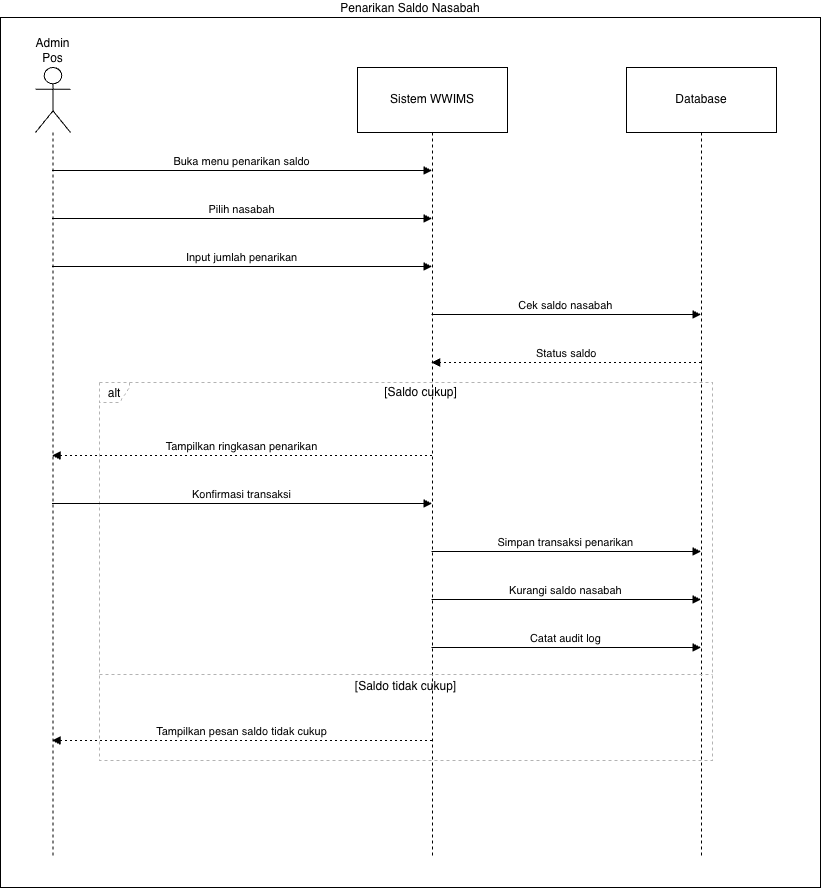

The diagram above was exported from draw.io. Its source (the exported page's mxGraphModel, read from the mxfile embedded in the PNG):
<mxGraphModel dx="1454" dy="-109" grid="1" gridSize="10" guides="1" tooltips="1" connect="1" arrows="1" fold="1" page="1" pageScale="1" pageWidth="850" pageHeight="1100" math="0" shadow="0">
  <root>
    <mxCell id="0" />
    <mxCell id="1" parent="0" />
    <mxCell id="2" connectable="0" parent="1" style="group" value="" vertex="1">
      <mxGeometry height="870" width="820" x="20" y="1840" as="geometry" />
    </mxCell>
    <mxCell id="3" parent="2" style="rounded=0;whiteSpace=wrap;html=1;labelPosition=center;verticalLabelPosition=top;align=center;verticalAlign=bottom;" value="Penarikan Saldo Nasabah" vertex="1">
      <mxGeometry height="870" width="820" as="geometry" />
    </mxCell>
    <mxCell id="4" parent="2" style="shape=umlLifeline;perimeter=lifelinePerimeter;whiteSpace=wrap;container=1;dropTarget=0;collapsible=0;recursiveResize=0;outlineConnect=0;portConstraint=eastwest;newEdgeStyle={&quot;edgeStyle&quot;:&quot;elbowEdgeStyle&quot;,&quot;elbow&quot;:&quot;vertical&quot;,&quot;curved&quot;:0,&quot;rounded&quot;:0};participant=umlActor;verticalAlign=bottom;labelPosition=center;verticalLabelPosition=top;align=center;size=65;" value="Admin Pos" vertex="1">
      <mxGeometry height="788" width="35" x="35" y="50" as="geometry" />
    </mxCell>
    <mxCell id="5" parent="2" style="shape=umlLifeline;perimeter=lifelinePerimeter;whiteSpace=wrap;container=1;dropTarget=0;collapsible=0;recursiveResize=0;outlineConnect=0;portConstraint=eastwest;newEdgeStyle={&quot;edgeStyle&quot;:&quot;elbowEdgeStyle&quot;,&quot;elbow&quot;:&quot;vertical&quot;,&quot;curved&quot;:0,&quot;rounded&quot;:0};size=65;" value="Sistem WWIMS" vertex="1">
      <mxGeometry height="788" width="150" x="357" y="50" as="geometry" />
    </mxCell>
    <mxCell id="6" parent="2" style="shape=umlLifeline;perimeter=lifelinePerimeter;whiteSpace=wrap;container=1;dropTarget=0;collapsible=0;recursiveResize=0;outlineConnect=0;portConstraint=eastwest;newEdgeStyle={&quot;edgeStyle&quot;:&quot;elbowEdgeStyle&quot;,&quot;elbow&quot;:&quot;vertical&quot;,&quot;curved&quot;:0,&quot;rounded&quot;:0};size=65;" value="Database" vertex="1">
      <mxGeometry height="788" width="150" x="626" y="50" as="geometry" />
    </mxCell>
    <mxCell id="7" parent="2" style="shape=umlFrame;dashed=1;pointerEvents=0;dropTarget=0;strokeColor=#B3B3B3;height=20;width=30" value="alt" vertex="1">
      <mxGeometry height="378" width="613" x="99" y="365" as="geometry" />
    </mxCell>
    <mxCell id="8" parent="7" style="text;strokeColor=none;fillColor=none;align=center;verticalAlign=middle;whiteSpace=wrap;" value="[Saldo cukup]" vertex="1">
      <mxGeometry height="20" width="583" x="30" as="geometry" />
    </mxCell>
    <mxCell id="9" parent="7" style="shape=line;dashed=1;whiteSpace=wrap;verticalAlign=top;labelPosition=center;verticalLabelPosition=middle;align=center;strokeColor=#B3B3B3;" value="[Saldo tidak cukup]" vertex="1">
      <mxGeometry height="4" width="613" y="290" as="geometry" />
    </mxCell>
    <mxCell id="10" edge="1" parent="2" source="4" style="verticalAlign=bottom;edgeStyle=elbowEdgeStyle;elbow=vertical;curved=0;rounded=0;endArrow=block;" target="5" value="Buka menu penarikan saldo">
      <mxGeometry relative="1" as="geometry">
        <Array as="points">
          <mxPoint x="280" y="153" />
        </Array>
      </mxGeometry>
    </mxCell>
    <mxCell id="11" edge="1" parent="2" source="4" style="verticalAlign=bottom;edgeStyle=elbowEdgeStyle;elbow=vertical;curved=0;rounded=0;endArrow=block;" target="5" value="Pilih nasabah">
      <mxGeometry relative="1" as="geometry">
        <Array as="points">
          <mxPoint x="280" y="201" />
        </Array>
      </mxGeometry>
    </mxCell>
    <mxCell id="12" edge="1" parent="2" source="4" style="verticalAlign=bottom;edgeStyle=elbowEdgeStyle;elbow=vertical;curved=0;rounded=0;endArrow=block;" target="5" value="Input jumlah penarikan">
      <mxGeometry relative="1" as="geometry">
        <Array as="points">
          <mxPoint x="280" y="249" />
        </Array>
      </mxGeometry>
    </mxCell>
    <mxCell id="13" edge="1" parent="2" source="5" style="verticalAlign=bottom;edgeStyle=elbowEdgeStyle;elbow=vertical;curved=0;rounded=0;endArrow=block;" target="6" value="Cek saldo nasabah">
      <mxGeometry relative="1" as="geometry">
        <Array as="points">
          <mxPoint x="575" y="297" />
        </Array>
      </mxGeometry>
    </mxCell>
    <mxCell id="14" edge="1" parent="2" source="6" style="verticalAlign=bottom;edgeStyle=elbowEdgeStyle;elbow=vertical;curved=0;rounded=0;dashed=1;dashPattern=2 3;endArrow=block;" target="5" value="Status saldo">
      <mxGeometry relative="1" as="geometry">
        <Array as="points">
          <mxPoint x="578" y="345" />
        </Array>
      </mxGeometry>
    </mxCell>
    <mxCell id="15" edge="1" parent="2" source="5" style="verticalAlign=bottom;edgeStyle=elbowEdgeStyle;elbow=vertical;curved=0;rounded=0;dashed=1;dashPattern=2 3;endArrow=block;" target="4" value="Tampilkan ringkasan penarikan">
      <mxGeometry relative="1" as="geometry">
        <Array as="points">
          <mxPoint x="283" y="438" />
        </Array>
      </mxGeometry>
    </mxCell>
    <mxCell id="16" edge="1" parent="2" source="4" style="verticalAlign=bottom;edgeStyle=elbowEdgeStyle;elbow=vertical;curved=0;rounded=0;endArrow=block;" target="5" value="Konfirmasi transaksi">
      <mxGeometry relative="1" as="geometry">
        <Array as="points">
          <mxPoint x="280" y="486" />
        </Array>
      </mxGeometry>
    </mxCell>
    <mxCell id="17" edge="1" parent="2" source="5" style="verticalAlign=bottom;edgeStyle=elbowEdgeStyle;elbow=vertical;curved=0;rounded=0;endArrow=block;" target="6" value="Simpan transaksi penarikan">
      <mxGeometry relative="1" as="geometry">
        <Array as="points">
          <mxPoint x="575" y="534" />
        </Array>
      </mxGeometry>
    </mxCell>
    <mxCell id="18" edge="1" parent="2" source="5" style="verticalAlign=bottom;edgeStyle=elbowEdgeStyle;elbow=vertical;curved=0;rounded=0;endArrow=block;" target="6" value="Kurangi saldo nasabah">
      <mxGeometry relative="1" as="geometry">
        <Array as="points">
          <mxPoint x="575" y="582" />
        </Array>
      </mxGeometry>
    </mxCell>
    <mxCell id="19" edge="1" parent="2" source="5" style="verticalAlign=bottom;edgeStyle=elbowEdgeStyle;elbow=vertical;curved=0;rounded=0;endArrow=block;" target="6" value="Catat audit log">
      <mxGeometry relative="1" as="geometry">
        <Array as="points">
          <mxPoint x="575" y="630" />
        </Array>
      </mxGeometry>
    </mxCell>
    <mxCell id="20" edge="1" parent="2" source="5" style="verticalAlign=bottom;edgeStyle=elbowEdgeStyle;elbow=vertical;curved=0;rounded=0;dashed=1;dashPattern=2 3;endArrow=block;" target="4" value="Tampilkan pesan saldo tidak cukup">
      <mxGeometry relative="1" as="geometry">
        <Array as="points">
          <mxPoint x="283" y="723" />
        </Array>
      </mxGeometry>
    </mxCell>
  </root>
</mxGraphModel>